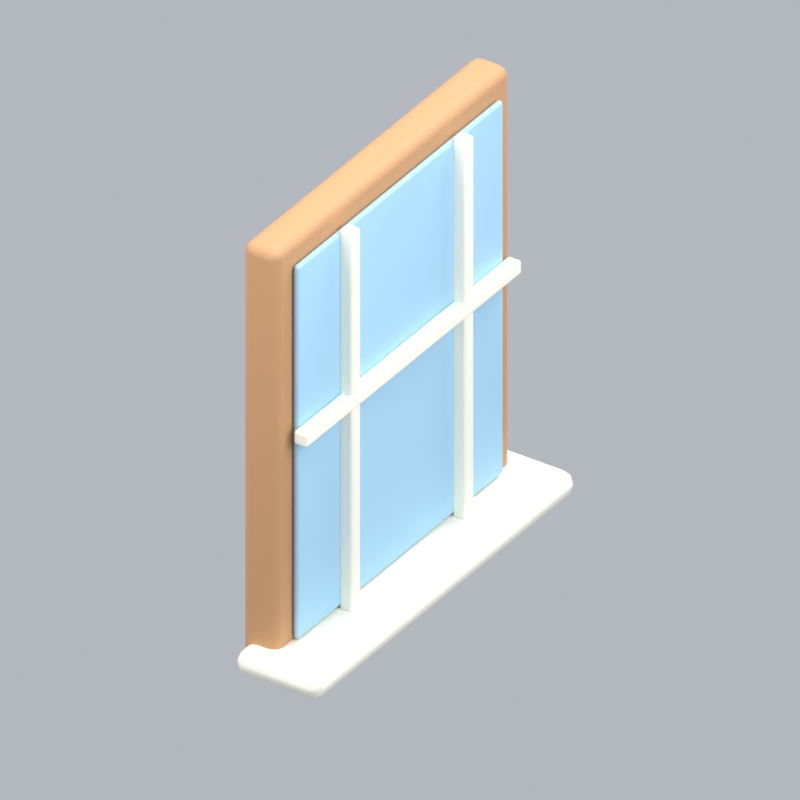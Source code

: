 # Source: windowJapaneseR.blend  (saved by Blender 5.2.45; exported with 4.5.12 LTS)
import bpy
from mathutils import Matrix  # noqa: F401  (used for matrix-valued properties, if any)

bpy.ops.wm.read_factory_settings(use_empty=True)
scene = bpy.context.scene
scene.name = 'Scene'

# ---- collections
col_collection = bpy.data.collections.new('Collection'); scene.collection.children.link(col_collection)

# ---- materials (node trees are filled in below, after node groups)
mat_wood = bpy.data.materials.new('wood')
mat_wood.diffuse_color = (0.5841, 0.3185, 0.1529, 1.0)
mat_blue = bpy.data.materials.new('blue')
mat_blue.diffuse_color = (0.3968, 0.6654, 0.8714, 1.0)
mat_cream = bpy.data.materials.new('cream')
mat_cream.diffuse_color = (0.9911, 0.9647, 0.8388, 1.0)

# ---- material node trees
mat_wood.use_nodes = True; mat_wood.node_tree.nodes.clear()
_N = mat_wood.node_tree.nodes; _L = mat_wood.node_tree.links
n0 = _N.new('ShaderNodeBsdfPrincipled'); n0.name = 'Principled BSDF'; n0.location = (-200, 100)
n0.inputs[0].default_value = (0.5841, 0.3185, 0.1529, 1.0)
n0.inputs[2].default_value = 0.72
n0.inputs[10].default_value = 0.005
n1 = _N.new('ShaderNodeOutputMaterial'); n1.name = 'Material Output'; n1.location = (200, 100)
_L.new(n0.outputs[0], n1.inputs[0])
n1.is_active_output = True
mat_blue.use_nodes = True; mat_blue.node_tree.nodes.clear()
_N = mat_blue.node_tree.nodes; _L = mat_blue.node_tree.links
n0 = _N.new('ShaderNodeBsdfPrincipled'); n0.name = 'Principled BSDF'; n0.location = (-200, 100)
n0.inputs[0].default_value = (0.3968, 0.6654, 0.8714, 1.0)
n0.inputs[2].default_value = 0.72
n0.inputs[10].default_value = 0.005
n1 = _N.new('ShaderNodeOutputMaterial'); n1.name = 'Material Output'; n1.location = (200, 100)
_L.new(n0.outputs[0], n1.inputs[0])
n1.is_active_output = True
mat_cream.use_nodes = True; mat_cream.node_tree.nodes.clear()
_N = mat_cream.node_tree.nodes; _L = mat_cream.node_tree.links
n0 = _N.new('ShaderNodeBsdfPrincipled'); n0.name = 'Principled BSDF'; n0.location = (-200, 100)
n0.inputs[0].default_value = (0.9911, 0.9647, 0.8388, 1.0)
n0.inputs[2].default_value = 0.72
n0.inputs[10].default_value = 0.005
n1 = _N.new('ShaderNodeOutputMaterial'); n1.name = 'Material Output'; n1.location = (200, 100)
_L.new(n0.outputs[0], n1.inputs[0])
n1.is_active_output = True

# ---- world
world_world = bpy.data.worlds.new('World'); scene.world = world_world
world_world.use_nodes = True; world_world.node_tree.nodes.clear()
_N = world_world.node_tree.nodes; _L = world_world.node_tree.links
n0 = _N.new('ShaderNodeOutputWorld'); n0.name = 'World Output'; n0.location = (200, 100)
n1 = _N.new('ShaderNodeBackground'); n1.name = 'Background'; n1.location = (-200, 100)
n1.inputs[0].default_value = (0.65, 0.69, 0.74, 1.0)
n1.inputs[1].default_value = 0.7
_L.new(n1.outputs[0], n0.inputs[0])
n0.is_active_output = True
world_world.color = (0.3, 0.3, 0.3)
world_world.sun_shadow_jitter_overblur = 0.0

# ---- cameras
cam_camera_247 = bpy.data.cameras.new('Camera.247')
cam_camera_247.type = 'ORTHO'
cam_camera_247.ortho_scale = 2.742

# ---- lights
light_area_738 = bpy.data.lights.new('Area.738', 'AREA')
light_area_738.energy = 500.0
light_area_738.shape = 'DISK'
light_area_738.size = 5.0
light_area_738.size_y = 1.0
light_area_739 = bpy.data.lights.new('Area.739', 'AREA')
light_area_739.energy = 180.0
light_area_739.shape = 'DISK'
light_area_739.size = 4.0
light_area_739.size_y = 1.0
light_area_740 = bpy.data.lights.new('Area.740', 'AREA')
light_area_740.energy = 300.0
light_area_740.shape = 'DISK'
light_area_740.size = 4.0
light_area_740.size_y = 1.0

# ---- meshes
me_cube_997 = bpy.data.meshes.new('Cube.997')
me_cube_997.from_pydata([(-0.725, -0.075, -0.85), (-0.725, -0.075, 0.85), (-0.725, 0.075, -0.85), (-0.725, 0.075, 0.85), (0.725, -0.075, -0.85), (0.725, -0.075, 0.85), (0.725, 0.075, -0.85), (0.725, 0.075, 0.85)], [], [(0, 1, 3, 2), (2, 3, 7, 6), (6, 7, 5, 4), (4, 5, 1, 0), (2, 6, 4, 0), (7, 3, 1, 5)])
_uv = me_cube_997.uv_layers.new(name='UVMap')
_uv.uv.foreach_set('vector', [0.375, 0.0, 0.625, 0.0, 0.625, 0.25, 0.375, 0.25, 0.375, 0.25, 0.625, 0.25, 0.625, 0.5, 0.375, 0.5, 0.375, 0.5, 0.625, 0.5, 0.625, 0.75, 0.375, 0.75, 0.375, 0.75, 0.625, 0.75, 0.625, 1.0, 0.375, 1.0, 0.125, 0.5, 0.375, 0.5, 0.375, 0.75, 0.125, 0.75, 0.625, 0.5, 0.875, 0.5, 0.875, 0.75, 0.625, 0.75])
me_cube_997.materials.append(mat_wood)
me_cube_997.update()
me_cube_998 = bpy.data.meshes.new('Cube.998')
me_cube_998.from_pydata([(-0.635, -0.0125, -0.76), (-0.635, -0.0125, 0.76), (-0.635, 0.0125, -0.76), (-0.635, 0.0125, 0.76), (0.635, -0.0125, -0.76), (0.635, -0.0125, 0.76), (0.635, 0.0125, -0.76), (0.635, 0.0125, 0.76)], [], [(0, 1, 3, 2), (2, 3, 7, 6), (6, 7, 5, 4), (4, 5, 1, 0), (2, 6, 4, 0), (7, 3, 1, 5)])
_uv = me_cube_998.uv_layers.new(name='UVMap')
_uv.uv.foreach_set('vector', [0.375, 0.0, 0.625, 0.0, 0.625, 0.25, 0.375, 0.25, 0.375, 0.25, 0.625, 0.25, 0.625, 0.5, 0.375, 0.5, 0.375, 0.5, 0.625, 0.5, 0.625, 0.75, 0.375, 0.75, 0.375, 0.75, 0.625, 0.75, 0.625, 1.0, 0.375, 1.0, 0.125, 0.5, 0.375, 0.5, 0.375, 0.75, 0.125, 0.75, 0.625, 0.5, 0.875, 0.5, 0.875, 0.75, 0.625, 0.75])
me_cube_998.materials.append(mat_blue)
me_cube_998.update()
me_cube_999 = bpy.data.meshes.new('Cube.999')
me_cube_999.from_pydata([(-0.0275, -0.0275, -0.775), (-0.0275, -0.0275, 0.775), (-0.0275, 0.0275, -0.775), (-0.0275, 0.0275, 0.775), (0.0275, -0.0275, -0.775), (0.0275, -0.0275, 0.775), (0.0275, 0.0275, -0.775), (0.0275, 0.0275, 0.775)], [], [(0, 1, 3, 2), (2, 3, 7, 6), (6, 7, 5, 4), (4, 5, 1, 0), (2, 6, 4, 0), (7, 3, 1, 5)])
_uv = me_cube_999.uv_layers.new(name='UVMap')
_uv.uv.foreach_set('vector', [0.375, 0.0, 0.625, 0.0, 0.625, 0.25, 0.375, 0.25, 0.375, 0.25, 0.625, 0.25, 0.625, 0.5, 0.375, 0.5, 0.375, 0.5, 0.625, 0.5, 0.625, 0.75, 0.375, 0.75, 0.375, 0.75, 0.625, 0.75, 0.625, 1.0, 0.375, 1.0, 0.125, 0.5, 0.375, 0.5, 0.375, 0.75, 0.125, 0.75, 0.625, 0.5, 0.875, 0.5, 0.875, 0.75, 0.625, 0.75])
me_cube_999.materials.append(mat_cream)
me_cube_999.update()
me_cube_1000 = bpy.data.meshes.new('Cube.1000')
me_cube_1000.from_pydata([(-0.0275, -0.0275, -0.775), (-0.0275, -0.0275, 0.775), (-0.0275, 0.0275, -0.775), (-0.0275, 0.0275, 0.775), (0.0275, -0.0275, -0.775), (0.0275, -0.0275, 0.775), (0.0275, 0.0275, -0.775), (0.0275, 0.0275, 0.775)], [], [(0, 1, 3, 2), (2, 3, 7, 6), (6, 7, 5, 4), (4, 5, 1, 0), (2, 6, 4, 0), (7, 3, 1, 5)])
_uv = me_cube_1000.uv_layers.new(name='UVMap')
_uv.uv.foreach_set('vector', [0.375, 0.0, 0.625, 0.0, 0.625, 0.25, 0.375, 0.25, 0.375, 0.25, 0.625, 0.25, 0.625, 0.5, 0.375, 0.5, 0.375, 0.5, 0.625, 0.5, 0.625, 0.75, 0.375, 0.75, 0.375, 0.75, 0.625, 0.75, 0.625, 1.0, 0.375, 1.0, 0.125, 0.5, 0.375, 0.5, 0.375, 0.75, 0.125, 0.75, 0.625, 0.5, 0.875, 0.5, 0.875, 0.75, 0.625, 0.75])
me_cube_1000.materials.append(mat_cream)
me_cube_1000.update()
me_cube_1001 = bpy.data.meshes.new('Cube.1001')
me_cube_1001.from_pydata([(-0.665, -0.0275, -0.0275), (-0.665, -0.0275, 0.0275), (-0.665, 0.0275, -0.0275), (-0.665, 0.0275, 0.0275), (0.665, -0.0275, -0.0275), (0.665, -0.0275, 0.0275), (0.665, 0.0275, -0.0275), (0.665, 0.0275, 0.0275)], [], [(0, 1, 3, 2), (2, 3, 7, 6), (6, 7, 5, 4), (4, 5, 1, 0), (2, 6, 4, 0), (7, 3, 1, 5)])
_uv = me_cube_1001.uv_layers.new(name='UVMap')
_uv.uv.foreach_set('vector', [0.375, 0.0, 0.625, 0.0, 0.625, 0.25, 0.375, 0.25, 0.375, 0.25, 0.625, 0.25, 0.625, 0.5, 0.375, 0.5, 0.375, 0.5, 0.625, 0.5, 0.625, 0.75, 0.375, 0.75, 0.375, 0.75, 0.625, 0.75, 0.625, 1.0, 0.375, 1.0, 0.125, 0.5, 0.375, 0.5, 0.375, 0.75, 0.125, 0.75, 0.625, 0.5, 0.875, 0.5, 0.875, 0.75, 0.625, 0.75])
me_cube_1001.materials.append(mat_cream)
me_cube_1001.update()
me_cube_1002 = bpy.data.meshes.new('Cube.1002')
me_cube_1002.from_pydata([(-0.805, -0.175, -0.05), (-0.805, -0.175, 0.05), (-0.805, 0.175, -0.05), (-0.805, 0.175, 0.05), (0.805, -0.175, -0.05), (0.805, -0.175, 0.05), (0.805, 0.175, -0.05), (0.805, 0.175, 0.05)], [], [(0, 1, 3, 2), (2, 3, 7, 6), (6, 7, 5, 4), (4, 5, 1, 0), (2, 6, 4, 0), (7, 3, 1, 5)])
_uv = me_cube_1002.uv_layers.new(name='UVMap')
_uv.uv.foreach_set('vector', [0.375, 0.0, 0.625, 0.0, 0.625, 0.25, 0.375, 0.25, 0.375, 0.25, 0.625, 0.25, 0.625, 0.5, 0.375, 0.5, 0.375, 0.5, 0.625, 0.5, 0.625, 0.75, 0.375, 0.75, 0.375, 0.75, 0.625, 0.75, 0.625, 1.0, 0.375, 1.0, 0.125, 0.5, 0.375, 0.5, 0.375, 0.75, 0.125, 0.75, 0.625, 0.5, 0.875, 0.5, 0.875, 0.75, 0.625, 0.75])
me_cube_1002.materials.append(mat_cream)
me_cube_1002.update()

# ---- objects
ob_fixed_isometric_camera = bpy.data.objects.new('Fixed isometric camera', cam_camera_247)
ob_warm_key = bpy.data.objects.new('Warm key', light_area_738)
ob_fill = bpy.data.objects.new('Fill', light_area_739)
ob_rim = bpy.data.objects.new('Rim', light_area_740)
ob_window_frame = bpy.data.objects.new('Window frame', me_cube_997)
ob_window_glass = bpy.data.objects.new('Window glass', me_cube_998)
ob_window_muntin = bpy.data.objects.new('Window muntin', me_cube_999)
ob_window_muntin_001 = bpy.data.objects.new('Window muntin.001', me_cube_1000)
ob_window_crossbar = bpy.data.objects.new('Window crossbar', me_cube_1001)
ob_sill = bpy.data.objects.new('Sill', me_cube_1002)
ob_windowjapaneser_orientation = bpy.data.objects.new('windowJapaneseR orientation', None)

# ---- transforms, parenting, visibility, modifiers, constraints
ob_fixed_isometric_camera.location = (6.098, -9.0, 7.728)
ob_fixed_isometric_camera.rotation_euler = (0.9964, 2.214e-08, 0.588)
ob_warm_key.location = (-3.0, -4.0, 7.0)
ob_warm_key.rotation_euler = (0.6947, -4.874e-08, -0.6435)
ob_fill.location = (4.0, -1.0, 4.0)
ob_fill.rotation_euler = (0.9418, 9.221e-09, 1.326)
ob_rim.location = (1.0, 4.0, 6.0)
ob_rim.rotation_euler = (0.6896, -5.112e-08, 2.897)
ob_window_frame.parent = ob_windowjapaneser_orientation
ob_window_frame.location = (0.0, 0.0, 0.85)
_m = ob_window_frame.modifiers.new('Rounded edges', 'BEVEL')
_m.width = 0.04
_m.width_pct = 0.04
_m.segments = 3
_m = ob_window_frame.modifiers.new('Weighted normals', 'WEIGHTED_NORMAL')
ob_window_glass.parent = ob_windowjapaneser_orientation
ob_window_glass.location = (0.0, -0.09, 0.85)
_m = ob_window_glass.modifiers.new('Rounded edges', 'BEVEL')
_m.width = 0.01125
_m.width_pct = 0.01125
_m.segments = 3
_m = ob_window_glass.modifiers.new('Weighted normals', 'WEIGHTED_NORMAL')
ob_window_muntin.parent = ob_windowjapaneser_orientation
ob_window_muntin.location = (-0.35, -0.125, 0.85)
_m = ob_window_muntin.modifiers.new('Rounded edges', 'BEVEL')
_m.width = 0.01
_m.width_pct = 0.01
_m.segments = 3
_m = ob_window_muntin.modifiers.new('Weighted normals', 'WEIGHTED_NORMAL')
ob_window_muntin_001.parent = ob_windowjapaneser_orientation
ob_window_muntin_001.location = (0.35, -0.125, 0.85)
_m = ob_window_muntin_001.modifiers.new('Rounded edges', 'BEVEL')
_m.width = 0.01
_m.width_pct = 0.01
_m.segments = 3
_m = ob_window_muntin_001.modifiers.new('Weighted normals', 'WEIGHTED_NORMAL')
ob_window_crossbar.parent = ob_windowjapaneser_orientation
ob_window_crossbar.location = (0.0, -0.13, 0.935)
_m = ob_window_crossbar.modifiers.new('Rounded edges', 'BEVEL')
_m.width = 0.01
_m.width_pct = 0.01
_m.segments = 3
_m = ob_window_crossbar.modifiers.new('Weighted normals', 'WEIGHTED_NORMAL')
ob_sill.parent = ob_windowjapaneser_orientation
ob_sill.location = (0.0, -0.12, 0.03)
_m = ob_sill.modifiers.new('Rounded edges', 'BEVEL')
_m.width = 0.045
_m.width_pct = 0.045
_m.segments = 3
_m = ob_sill.modifiers.new('Weighted normals', 'WEIGHTED_NORMAL')
ob_windowjapaneser_orientation.location = (0.0, 0.0, 0.0)
ob_windowjapaneser_orientation.rotation_euler = (0.0, 0.0, 1.571)

# ---- collection membership
col_collection.objects.link(ob_fixed_isometric_camera)
col_collection.objects.link(ob_warm_key)
col_collection.objects.link(ob_fill)
col_collection.objects.link(ob_rim)
col_collection.objects.link(ob_window_frame)
col_collection.objects.link(ob_window_glass)
col_collection.objects.link(ob_window_muntin)
col_collection.objects.link(ob_window_muntin_001)
col_collection.objects.link(ob_window_crossbar)
col_collection.objects.link(ob_sill)
col_collection.objects.link(ob_windowjapaneser_orientation)

# ---- scene / render settings (as saved in the file)
scene.camera = ob_fixed_isometric_camera
scene.frame_start = 1; scene.frame_end = 1; scene.frame_set(1)
scene.render.engine = 'BLENDER_EEVEE_NEXT'
scene.render.resolution_x = 256
scene.render.resolution_y = 256
scene.render.fps = 12
scene.render.film_transparent = True
scene.render.bake_bias = 0.0
scene.render.bake_samples = 0
scene.render.compositor_device = 'GPU'
scene.eevee.taa_render_samples = 24
scene.eevee.use_volume_custom_range = False
scene.eevee.fast_gi_thickness_near = 0.1
scene.eevee.fast_gi_thickness_far = 0.0
scene.eevee.ray_tracing_options.screen_trace_thickness = 0.1
scene.view_settings.view_transform = 'Standard'
bpy.context.view_layer.update()
